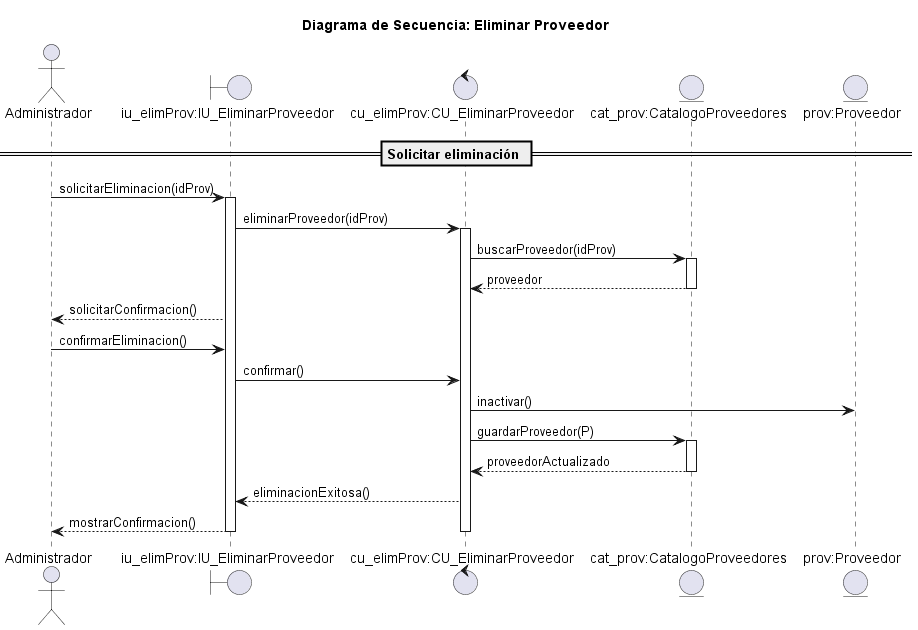

The diagram above was rendered by PlantUML. Its source (embedded in the PNG):
@startuml eliminar_proveedor

title Diagrama de Secuencia: Eliminar Proveedor

actor Administrador
boundary "iu_elimProv:IU_EliminarProveedor" as IU
control "cu_elimProv:CU_EliminarProveedor" as CU
entity "cat_prov:CatalogoProveedores" as CAT
entity "prov:Proveedor" as P

== Solicitar eliminación ==
Administrador -> IU: solicitarEliminacion(idProv)
activate IU

IU -> CU: eliminarProveedor(idProv)
activate CU

CU -> CAT: buscarProveedor(idProv)
activate CAT
CAT --> CU: proveedor
deactivate CAT

IU --> Administrador: solicitarConfirmacion()

Administrador -> IU: confirmarEliminacion()
IU -> CU: confirmar()

CU -> P: inactivar()

CU -> CAT: guardarProveedor(P)
activate CAT
CAT --> CU: proveedorActualizado
deactivate CAT

CU --> IU: eliminacionExitosa()
IU --> Administrador: mostrarConfirmacion()

deactivate CU
deactivate IU

@enduml